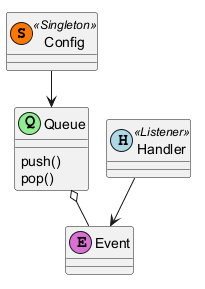

The diagram above was rendered by PlantUML. Its source (embedded in the PNG):
@startuml
class Config << (S,#FF7700) Singleton >>
class Event << (E,orchid) >>
class Handler << (H,lightblue) Listener >>
class Queue << (Q,#90EE90) >> {
  push()
  pop()
}
Handler --> Event
Queue o-- Event
Config --> Queue
@enduml